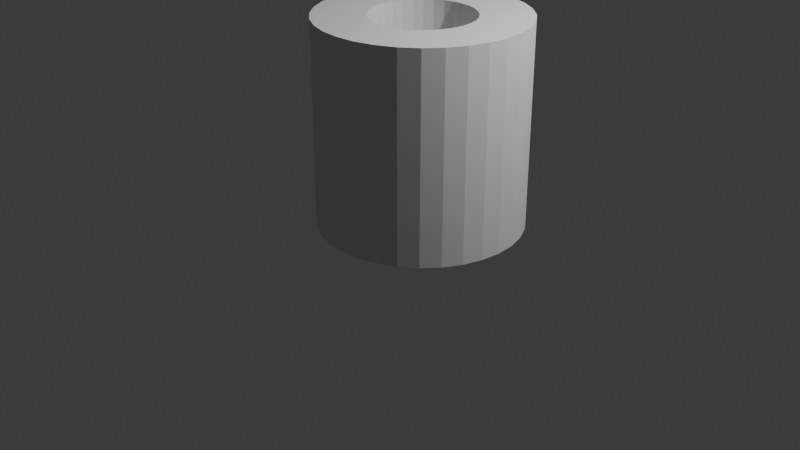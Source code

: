 # Source: Servoconnector.blend  (saved by Blender 5.1.30; exported with 4.5.12 LTS)
import bpy
from mathutils import Matrix  # noqa: F401  (used for matrix-valued properties, if any)

bpy.ops.wm.read_factory_settings(use_empty=True)
scene = bpy.context.scene
scene.name = 'Scene'

# ---- collections
col_collection = bpy.data.collections.new('Collection'); scene.collection.children.link(col_collection)

# ---- world
world_world = bpy.data.worlds.new('World'); scene.world = world_world
world_world.use_nodes = True; world_world.node_tree.nodes.clear()
_N = world_world.node_tree.nodes; _L = world_world.node_tree.links
n0 = _N.new('ShaderNodeOutputWorld'); n0.name = 'World Output'; n0.location = (200, 100)
n1 = _N.new('ShaderNodeBackground'); n1.name = 'Background'; n1.location = (-200, 100)
n1.inputs[0].default_value = (0.05088, 0.05088, 0.05088, 1.0)
_L.new(n1.outputs[0], n0.inputs[0])
n0.is_active_output = True
world_world.color = (0.05088, 0.05088, 0.05088)
world_world.sun_shadow_jitter_overblur = 0.0

# ---- cameras
cam_camera = bpy.data.cameras.new('Camera')
cam_camera.clip_end = 100.0
cam_camera.ortho_scale = 7.314

# ---- lights
light_light = bpy.data.lights.new('Light', 'POINT')
light_light.energy = 1000.0
light_light.shadow_soft_size = 0.1

# ---- meshes
me_cube_002 = bpy.data.meshes.new('Cube.002')
me_cube_002.from_pydata([(0.6057, -0.1102, -3.424), (0.8008, -0.1198, -3.424), (0.6057, -0.1102, 3.242), (0.4106, -0.1198, -3.424), (0.223, -0.1483, -3.424), (0.4106, -0.1198, 3.242), (0.5082, -0.365, -3.424), (0.6057, -0.3602, -3.424), (0.4144, -0.3793, -3.424), (0.5082, -0.365, 3.242), (0.4144, -0.3793, 3.242), (0.6057, -0.3602, 3.242), (0.7033, -0.365, 3.242), (0.7971, -0.3793, 3.242), (0.7033, -0.365, -3.424), (0.7971, -0.3793, -3.424), (0.8835, -0.4024, -3.424), (0.9593, -0.4334, -3.424), (0.8835, -0.4024, 3.242), (0.9593, -0.4334, 3.242), (1.021, -0.4713, 3.242), (1.068, -0.5146, 3.242), (1.021, -0.4713, -3.424), (1.068, -0.5146, -3.424), (1.096, -0.5615, -3.424), (1.106, -0.6102, -3.424), (1.096, -0.5615, 3.242), (1.106, -0.6102, 3.242), (1.096, -0.659, 3.242), (1.068, -0.7059, 3.242), (1.096, -0.659, -3.424), (1.068, -0.7059, -3.424), (1.021, -0.7491, -3.424), (0.9593, -0.787, -3.424), (1.021, -0.7491, 3.242), (0.9593, -0.787, 3.242), (0.8835, -0.8181, 3.242), (0.7971, -0.8412, 3.242), (0.8835, -0.8181, -3.424), (0.7971, -0.8412, -3.424), (0.7033, -0.8554, -3.424), (0.8008, -1.101, -3.424), (0.6057, -0.8602, -3.424), (0.7033, -0.8554, 3.242), (0.6057, -0.8602, 3.242), (0.5082, -0.8554, 3.242), (0.4144, -0.8412, 3.242), (0.5082, -0.8554, -3.424), (0.4144, -0.8412, -3.424), (0.3279, -0.8181, -3.424), (0.2522, -0.787, -3.424), (0.3279, -0.8181, 3.242), (0.2522, -0.787, 3.242), (0.19, -0.7491, 3.242), (0.1438, -0.7059, 3.242), (0.19, -0.7491, -3.424), (0.1438, -0.7059, -3.424), (0.1153, -0.659, -3.424), (0.1057, -0.6102, -3.424), (0.1153, -0.659, 3.242), (0.1057, -0.6102, 3.242), (0.1153, -0.5615, 3.242), (0.1438, -0.5146, 3.242), (0.1153, -0.5615, -3.424), (0.1438, -0.5146, -3.424), (0.19, -0.4713, -3.424), (0.2522, -0.4334, -3.424), (0.19, -0.4713, 3.242), (0.2522, -0.4334, 3.242), (0.3279, -0.4024, 3.242), (0.3279, -0.4024, -3.424), (-0.3182, -0.4189, 3.242), (-0.3751, -0.5127, 3.242), (-0.3182, -0.4189, -3.424), (-0.2257, -0.3324, 3.242), (-0.2257, -0.3324, -3.424), (-0.1014, -0.2567, 3.242), (-0.1014, -0.2567, -3.424), (0.05016, -0.1945, 3.242), (0.05016, -0.1945, -3.424), (0.223, -0.1483, 3.242), (-0.3751, -0.5127, -3.424), (-0.3943, -0.6102, -3.424), (-0.3751, -0.7078, -3.424), (-0.3943, -0.6102, 3.242), (-0.3751, -0.7078, 3.242), (-0.3182, -0.8016, 3.242), (-0.2257, -0.888, 3.242), (-0.3182, -0.8016, -3.424), (-0.2257, -0.888, -3.424), (-0.1014, -0.9638, -3.424), (0.05016, -1.026, -3.424), (-0.1014, -0.9638, 3.242), (0.05016, -1.026, 3.242), (0.223, -1.072, 3.242), (0.4106, -1.101, 3.242), (0.223, -1.072, -3.424), (0.4106, -1.101, -3.424), (0.6057, -1.11, -3.424), (0.6057, -1.11, 3.242), (0.8008, -1.101, 3.242), (0.9884, -1.072, 3.242), (1.161, -1.026, 3.242), (0.9884, -1.072, -3.424), (1.161, -1.026, -3.424), (1.313, -0.9638, -3.424), (1.437, -0.888, -3.424), (1.313, -0.9638, 3.242), (1.437, -0.888, 3.242), (1.53, -0.8016, 3.242), (1.587, -0.7078, 3.242), (1.53, -0.8016, -3.424), (1.587, -0.7078, -3.424), (1.606, -0.6102, -3.424), (1.587, -0.5127, -3.424), (1.606, -0.6102, 3.242), (1.587, -0.5127, 3.242), (1.53, -0.4189, 3.242), (1.437, -0.3324, 3.242), (1.53, -0.4189, -3.424), (1.437, -0.3324, -3.424), (1.313, -0.2567, -3.424), (1.161, -0.1945, -3.424), (1.313, -0.2567, 3.242), (1.161, -0.1945, 3.242), (0.9884, -0.1483, 3.242), (0.8008, -0.1198, 3.242), (0.9884, -0.1483, -3.424)], [], [(3, 0, 1, 127, 122, 121, 120, 119, 114, 113, 112, 111, 106, 105, 104, 103, 41, 40, 39, 38, 33, 32, 31, 30, 25, 24, 23, 22, 17, 16, 15, 14, 7, 6), (0, 2, 126, 1), (3, 5, 2, 0), (40, 41, 98, 97, 96, 91, 90, 89, 88, 83, 82, 81, 73, 75, 77, 79, 4, 3, 6, 8, 70, 66, 65, 64, 63, 58, 57, 56, 55, 50, 49, 48, 47, 42), (4, 80, 5, 3), (7, 11, 9, 6), (6, 9, 10, 8), (76, 74, 71, 62, 67, 68, 69, 10, 9, 11, 12, 13, 18, 19, 20, 21, 26, 27, 28, 29, 34, 35, 36, 37, 43, 44, 45, 46, 94, 95, 99, 100, 101, 102, 107, 108, 109, 110, 115, 116, 117, 118, 123, 124, 125, 126, 2, 5, 80, 78), (14, 12, 11, 7), (15, 13, 12, 14), (16, 18, 13, 15), (17, 19, 18, 16), (20, 19, 17, 22), (21, 20, 22, 23), (26, 21, 23, 24), (27, 26, 24, 25), (28, 27, 25, 30), (29, 28, 30, 31), (34, 29, 31, 32), (35, 34, 32, 33), (36, 35, 33, 38), (37, 36, 38, 39), (43, 37, 39, 40), (44, 43, 40, 42), (45, 44, 42, 47), (46, 45, 47, 48), (51, 46, 48, 49), (52, 51, 49, 50), (86, 87, 92, 93, 94, 46, 51, 52, 53, 54, 59, 60, 61, 62, 71, 72, 84, 85), (55, 53, 52, 50), (56, 54, 53, 55), (57, 59, 54, 56), (58, 60, 59, 57), (63, 61, 60, 58), (64, 62, 61, 63), (65, 67, 62, 64), (66, 68, 67, 65), (70, 69, 68, 66), (8, 10, 69, 70), (81, 72, 71, 73), (73, 71, 74, 75), (75, 74, 76, 77), (77, 76, 78, 79), (79, 78, 80, 4), (82, 84, 72, 81), (83, 85, 84, 82), (88, 86, 85, 83), (89, 87, 86, 88), (90, 92, 87, 89), (91, 93, 92, 90), (96, 94, 93, 91), (97, 95, 94, 96), (98, 99, 95, 97), (41, 100, 99, 98), (103, 101, 100, 41), (104, 102, 101, 103), (105, 107, 102, 104), (106, 108, 107, 105), (111, 109, 108, 106), (112, 110, 109, 111), (113, 115, 110, 112), (114, 116, 115, 113), (119, 117, 116, 114), (120, 118, 117, 119), (121, 123, 118, 120), (122, 124, 123, 121), (127, 125, 124, 122), (1, 126, 125, 127)])
_uv = me_cube_002.uv_layers.new(name='UVMap')
_uv.uv.foreach_set('vector', [0.8324, 0.4323, 0.8792, 0.4369, 0.9261, 0.4323, 0.9711, 0.4186, 1.013, 0.3965, 1.049, 0.3666, 1.079, 0.3302, 1.101, 0.2887, 1.115, 0.2437, 1.119, 0.1969, 1.115, 0.1501, 1.101, 0.1051, 1.079, 0.06357, 1.049, 0.0272, 1.013, -0.002647, 0.9711, -0.02482, 0.9261, -0.03848, 0.9027, 0.07921, 0.9252, 0.08604, 0.9459, 0.09713, 0.9641, 0.1121, 0.979, 0.1302, 0.9901, 0.151, 0.9969, 0.1735, 0.9992, 0.1969, 0.9969, 0.2203, 0.9901, 0.2428, 0.979, 0.2636, 0.9641, 0.2818, 0.9459, 0.2967, 0.9252, 0.3078, 0.9027, 0.3146, 0.8792, 0.3169, 0.8558, 0.3146, 0.9131, 0.8179, 0.9131, 1.318, 0.8801, 1.318, 0.8783, 0.8179, -0.05393, 0.8179, -0.05382, 1.318, -0.08518, 1.318, -0.08518, 0.8179, 0.9027, 0.07921, 0.9261, -0.03848, 0.8792, -0.04309, 0.8324, -0.03848, 0.7874, -0.02482, 0.7459, -0.002647, 0.7095, 0.0272, 0.6797, 0.06357, 0.6575, 0.1051, 0.6439, 0.1501, 0.6392, 0.1969, 0.6439, 0.2437, 0.6575, 0.2888, 0.6797, 0.3302, 0.7095, 0.3666, 0.7459, 0.3965, 0.7874, 0.4186, 0.8324, 0.4323, 0.8558, 0.3146, 0.8333, 0.3078, 0.8126, 0.2967, 0.7944, 0.2818, 0.7795, 0.2636, 0.7684, 0.2428, 0.7615, 0.2203, 0.7592, 0.1969, 0.7615, 0.1735, 0.7684, 0.151, 0.7795, 0.1302, 0.7944, 0.1121, 0.8126, 0.09713, 0.8333, 0.08604, 0.8558, 0.07921, 0.8792, 0.07691, -0.02246, 0.8179, -0.02291, 1.318, -0.05382, 1.318, -0.05393, 0.8179, -0.1704, 0.6683, -0.1704, 0.7517, -0.1389, 0.7517, -0.1391, 0.6683, -0.1391, 0.6683, -0.1389, 0.7517, -0.1083, 0.7517, -0.1074, 0.6683, 0.2095, 0.3666, 0.1797, 0.3302, 0.1575, 0.2888, 0.2684, 0.2428, 0.2795, 0.2636, 0.2944, 0.2818, 0.3126, 0.2967, 0.3333, 0.3078, 0.3558, 0.3146, 0.3792, 0.3169, 0.4027, 0.3146, 0.4252, 0.3078, 0.4459, 0.2967, 0.4641, 0.2818, 0.479, 0.2636, 0.4901, 0.2428, 0.4969, 0.2203, 0.4992, 0.1969, 0.4969, 0.1735, 0.4901, 0.151, 0.479, 0.1302, 0.4641, 0.1121, 0.4459, 0.09713, 0.4252, 0.08604, 0.4027, 0.07921, 0.3792, 0.07691, 0.3558, 0.07921, 0.3333, 0.08604, 0.2874, -0.02483, 0.3324, -0.03848, 0.3792, -0.04309, 0.4261, -0.03848, 0.4711, -0.02482, 0.5126, -0.002647, 0.5489, 0.0272, 0.5788, 0.06357, 0.601, 0.1051, 0.6146, 0.1501, 0.6192, 0.1969, 0.6146, 0.2437, 0.601, 0.2888, 0.5788, 0.3302, 0.5489, 0.3666, 0.5126, 0.3965, 0.4711, 0.4186, 0.4261, 0.4323, 0.3792, 0.4369, 0.3324, 0.4323, 0.2874, 0.4186, 0.2459, 0.3965, 0.7879, 0.6683, 0.7914, 0.7517, 0.8262, 0.7517, 0.8262, 0.6683, 0.7458, 0.6683, 0.7512, 0.7517, 0.7914, 0.7517, 0.7879, 0.6683, 0.7001, 0.6683, 0.7074, 0.7517, 0.7512, 0.7517, 0.7458, 0.6683, 0.6529, 0.6683, 0.6609, 0.7517, 0.7074, 0.7517, 0.7001, 0.6683, 0.6169, 0.7517, 0.6609, 0.7517, 0.6529, 0.6683, 0.6122, 0.6683, 0.5902, 0.7517, 0.6169, 0.7517, 0.6122, 0.6683, 0.5995, 0.6683, 0.6079, 0.7517, 0.5902, 0.7517, 0.5995, 0.6683, 0.6476, 0.6683, 0.6818, 0.7517, 0.6079, 0.7517, 0.6476, 0.6683, 0.7472, 0.6683, 0.77, 0.7517, 0.6818, 0.7517, 0.7472, 0.6683, 0.716, 0.6683, 0.8186, 0.7517, 0.77, 0.7517, 0.716, 0.6683, 0.7927, 0.6683, 0.821, 0.7517, 0.8186, 0.7517, 0.7927, 0.6683, 0.8132, 0.6683, 0.7984, 0.7517, 0.821, 0.7517, 0.8132, 0.6683, 0.7977, 0.6683, 0.7666, 0.7517, 0.7984, 0.7517, 0.7977, 0.6683, 0.7678, 0.6683, 0.7333, 0.7517, 0.7666, 0.7517, 0.7678, 0.6683, 0.7342, 0.6683, 0.7014, 0.7517, 0.7333, 0.7517, 0.7342, 0.6683, 0.7012, 0.6683, 0.6721, 0.7517, 0.7014, 0.7517, 0.7012, 0.6683, 0.6704, 0.6683, 0.6461, 0.7517, 0.6721, 0.7517, 0.6704, 0.6683, 0.6426, 0.6683, 0.6238, 0.7517, 0.6461, 0.7517, 0.6426, 0.6683, 0.6183, 0.6683, 0.6051, 0.7517, 0.6238, 0.7517, 0.6183, 0.6683, 0.5979, 0.6683, 0.5891, 0.7517, 0.6051, 0.7517, 0.5979, 0.6683, 0.5811, 0.6683, 0.1575, 0.1051, 0.1797, 0.06357, 0.2095, 0.0272, 0.2459, -0.002647, 0.2874, -0.02483, 0.3333, 0.08604, 0.3126, 0.09713, 0.2944, 0.1121, 0.2795, 0.1302, 0.2684, 0.151, 0.2615, 0.1735, 0.2592, 0.1969, 0.2615, 0.2203, 0.2684, 0.2428, 0.1575, 0.2888, 0.1439, 0.2437, 0.1392, 0.1969, 0.1439, 0.1501, 0.5658, 0.6683, 0.5706, 0.7517, 0.5891, 0.7517, 0.5811, 0.6683, 0.5441, 0.6683, 0.5348, 0.7517, 0.5706, 0.7517, 0.5658, 0.6683, 0.4942, 0.6683, 0.4546, 0.7517, 0.5348, 0.7517, 0.5441, 0.6683, 0.3837, 0.6683, 0.3182, 0.7517, 0.4546, 0.7517, 0.4942, 0.6683, 0.1135, 0.6683, 0.1675, 0.7517, 0.3182, 0.7517, 0.3837, 0.6683, 0.03058, 0.6683, 0.05642, 0.7517, 0.1675, 0.7517, 0.1135, 0.6683, -0.01642, 0.6683, -0.008543, 0.7517, 0.05642, 0.7517, 0.03058, 0.6683, -0.04907, 0.6683, -0.04837, 0.7517, -0.008543, 0.7517, -0.01642, 0.6683, -0.07797, 0.6683, -0.07915, 0.7517, -0.04837, 0.7517, -0.04907, 0.6683, -0.1074, 0.6683, -0.1083, 0.7517, -0.07915, 0.7517, -0.07797, 0.6683, 0.1661, 0.8179, 0.1931, 1.318, 0.122, 1.318, 0.109, 0.8179, 0.109, 0.8179, 0.122, 1.318, 0.07385, 1.318, 0.06992, 0.8179, 0.06992, 0.8179, 0.07385, 1.318, 0.03832, 1.318, 0.03796, 0.8179, 0.03796, 0.8179, 0.03832, 1.318, 0.007302, 1.318, 0.00789, 0.8179, 0.00789, 0.8179, 0.007302, 1.318, -0.02291, 1.318, -0.02246, 0.8179, 0.3168, 0.8179, 0.2841, 1.318, 0.1931, 1.318, 0.1661, 0.8179, 0.3877, 0.8179, 0.3679, 1.318, 0.2841, 1.318, 0.3168, 0.8179, 0.4283, 0.8179, 0.4236, 1.318, 0.3679, 1.318, 0.3877, 0.8179, 0.4548, 0.8179, 0.4572, 1.318, 0.4236, 1.318, 0.4283, 0.8179, 0.4781, 0.8179, 0.482, 1.318, 0.4572, 1.318, 0.4548, 0.8179, 0.5021, 0.8179, 0.5057, 1.318, 0.482, 1.318, 0.4781, 0.8179, 0.5279, 0.8179, 0.5306, 1.318, 0.5057, 1.318, 0.5021, 0.8179, 0.5557, 0.8179, 0.5574, 1.318, 0.5306, 1.318, 0.5279, 0.8179, 0.5852, 0.8179, 0.586, 1.318, 0.5574, 1.318, 0.5557, 0.8179, 0.6162, 0.8179, 0.6163, 1.318, 0.586, 1.318, 0.5852, 0.8179, 0.6484, 0.8179, 0.6479, 1.318, 0.6163, 1.318, 0.6162, 0.8179, 0.6808, 0.8179, 0.6802, 1.318, 0.6479, 1.318, 0.6484, 0.8179, 0.7113, 0.8179, 0.7117, 1.318, 0.6802, 1.318, 0.6808, 0.8179, 0.7347, 0.8179, 0.7386, 1.318, 0.7117, 1.318, 0.7113, 0.8179, 0.7401, 0.8179, 0.753, 1.318, 0.7386, 1.318, 0.7347, 0.8179, 0.7174, 0.8179, 0.7444, 1.318, 0.753, 1.318, 0.7401, 0.8179, 0.7486, 0.8179, 0.7159, 1.318, 0.7444, 1.318, 0.7174, 0.8179, 0.7144, 0.8179, 0.6946, 1.318, 0.7159, 1.318, 0.7486, 0.8179, 0.706, 0.8179, 0.7014, 1.318, 0.6946, 1.318, 0.7144, 0.8179, 0.728, 0.8179, 0.7303, 1.318, 0.7014, 1.318, 0.706, 0.8179, 0.764, 0.8179, 0.768, 1.318, 0.7303, 1.318, 0.728, 0.8179, 0.8032, 0.8179, 0.8068, 1.318, 0.768, 1.318, 0.764, 0.8179, 0.8417, 0.8179, 0.8444, 1.318, 0.8068, 1.318, 0.8032, 0.8179, 0.8783, 0.8179, 0.8801, 1.318, 0.8444, 1.318, 0.8417, 0.8179])
me_cube_002.update()

# ---- objects
ob_light = bpy.data.objects.new('Light', light_light)
ob_camera = bpy.data.objects.new('Camera', cam_camera)
ob_cube_001 = bpy.data.objects.new('Cube.001', me_cube_002)

# ---- transforms, parenting, visibility, modifiers, constraints
ob_light.location = (4.076, 1.005, 5.904)
ob_light.rotation_euler = (0.6503, 0.05522, 1.866)
ob_light.lock_rotations_4d = False
ob_light.empty_display_type = 'ARROWS'
ob_light.color = (0.0, 0.0, 0.0, 0.0)
ob_light.lineart.crease_threshold = 0.0
ob_camera.location = (7.359, -6.926, 4.958)
ob_camera.rotation_euler = (1.109, 0.0, 0.8149)
ob_camera.lock_rotations_4d = False
ob_camera.empty_display_type = 'ARROWS'
ob_camera.color = (0.0, 0.0, 0.0, 0.0)
ob_camera.display_type = 'WIRE'
ob_camera.lineart.crease_threshold = 0.0
ob_cube_001.location = (-0.06723, 0.9992, 1.299)
ob_cube_001.scale = (1.0, 2.0, 0.3)

# ---- collection membership
col_collection.objects.link(ob_light)
col_collection.objects.link(ob_camera)
col_collection.objects.link(ob_cube_001)

# ---- scene / render settings (as saved in the file)
scene.camera = ob_camera
scene.frame_start = 1; scene.frame_end = 250; scene.frame_set(1)
scene.render.engine = 'BLENDER_EEVEE_NEXT'
scene.render.bake_bias = 0.0
scene.render.bake_samples = 0
scene.cycles.sampling_pattern = 'TABULATED_SOBOL'
scene.eevee.use_volume_custom_range = False
bpy.context.view_layer.update()
